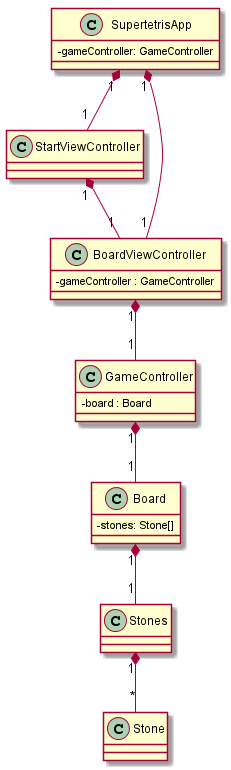

The diagram above was rendered by PlantUML. Its source (embedded in the PNG):
@startuml
skinparam classAttributeIconSize 0


SupertetrisApp "1" *-- "1" StartViewController
SupertetrisApp "1" *-- "1" BoardViewController
StartViewController "1" *-- "1" BoardViewController
BoardViewController "1" *-- "1" GameController
GameController "1" *-- "1" Board
Board "1" *-- "1" Stones
Stones "1" *-- "*" Stone


class SupertetrisApp {
    -gameController: GameController
}

class StartViewController {

}

class BoardViewController {
    -gameController : GameController   
}

class GameController {
    -board : Board
}

class Board {
    -stones: Stone[]
}

class Stones {

}

class Stone {

}

@enduml